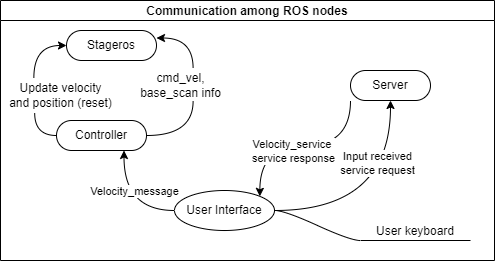

The diagram above was exported from draw.io. Its source (the exported page's mxGraphModel, read from the mxfile embedded in the PNG):
<mxGraphModel dx="509" dy="604" grid="1" gridSize="10" guides="1" tooltips="1" connect="1" arrows="1" fold="1" page="1" pageScale="1" pageWidth="827" pageHeight="1169" math="0" shadow="0">
  <root>
    <mxCell id="0" />
    <mxCell id="1" parent="0" />
    <mxCell id="LdsHQLvpAyRScHtlFUWl-2" value="Communication among ROS nodes" style="swimlane;startSize=20;horizontal=1;containerType=tree;" vertex="1" parent="1">
      <mxGeometry x="140" y="80" width="494" height="260" as="geometry">
        <mxRectangle x="240" y="120" width="230" height="20" as="alternateBounds" />
      </mxGeometry>
    </mxCell>
    <mxCell id="LdsHQLvpAyRScHtlFUWl-4" value="" style="edgeStyle=entityRelationEdgeStyle;startArrow=none;endArrow=none;segment=10;curved=1;rounded=0;" edge="1" parent="LdsHQLvpAyRScHtlFUWl-2" source="LdsHQLvpAyRScHtlFUWl-7" target="LdsHQLvpAyRScHtlFUWl-9">
      <mxGeometry relative="1" as="geometry" />
    </mxCell>
    <mxCell id="LdsHQLvpAyRScHtlFUWl-32" style="edgeStyle=orthogonalEdgeStyle;curved=1;orthogonalLoop=1;jettySize=auto;html=1;entryX=0.75;entryY=1;entryDx=0;entryDy=0;" edge="1" parent="LdsHQLvpAyRScHtlFUWl-2" source="LdsHQLvpAyRScHtlFUWl-7" target="LdsHQLvpAyRScHtlFUWl-10">
      <mxGeometry relative="1" as="geometry" />
    </mxCell>
    <mxCell id="LdsHQLvpAyRScHtlFUWl-34" value="Velocity_message" style="edgeLabel;html=1;align=center;verticalAlign=middle;resizable=0;points=[];" vertex="1" connectable="0" parent="LdsHQLvpAyRScHtlFUWl-32">
      <mxGeometry x="-0.2641" y="-12" relative="1" as="geometry">
        <mxPoint y="-8" as="offset" />
      </mxGeometry>
    </mxCell>
    <mxCell id="LdsHQLvpAyRScHtlFUWl-7" value="User Interface" style="ellipse;whiteSpace=wrap;html=1;align=center;treeFolding=1;treeMoving=1;newEdgeStyle={&quot;edgeStyle&quot;:&quot;entityRelationEdgeStyle&quot;,&quot;startArrow&quot;:&quot;none&quot;,&quot;endArrow&quot;:&quot;none&quot;,&quot;segment&quot;:10,&quot;curved&quot;:1};" vertex="1" parent="LdsHQLvpAyRScHtlFUWl-2">
      <mxGeometry x="174" y="190" width="100" height="40" as="geometry" />
    </mxCell>
    <mxCell id="LdsHQLvpAyRScHtlFUWl-9" value="User keyboard" style="whiteSpace=wrap;html=1;shape=partialRectangle;top=0;left=0;bottom=1;right=0;points=[[0,1],[1,1]];fillColor=none;align=center;verticalAlign=bottom;routingCenterY=0.5;snapToPoint=1;autosize=1;treeFolding=1;treeMoving=1;newEdgeStyle={&quot;edgeStyle&quot;:&quot;entityRelationEdgeStyle&quot;,&quot;startArrow&quot;:&quot;none&quot;,&quot;endArrow&quot;:&quot;none&quot;,&quot;segment&quot;:10,&quot;curved&quot;:1};" vertex="1" parent="LdsHQLvpAyRScHtlFUWl-2">
      <mxGeometry x="360" y="220" width="110" height="20" as="geometry" />
    </mxCell>
    <mxCell id="LdsHQLvpAyRScHtlFUWl-46" style="edgeStyle=orthogonalEdgeStyle;orthogonalLoop=1;jettySize=auto;html=1;entryX=0;entryY=0.5;entryDx=0;entryDy=0;startArrow=none;curved=1;exitX=0.278;exitY=-0.087;exitDx=0;exitDy=0;exitPerimeter=0;" edge="1" parent="LdsHQLvpAyRScHtlFUWl-2" source="LdsHQLvpAyRScHtlFUWl-39" target="LdsHQLvpAyRScHtlFUWl-27">
      <mxGeometry relative="1" as="geometry" />
    </mxCell>
    <mxCell id="LdsHQLvpAyRScHtlFUWl-10" value="Controller" style="whiteSpace=wrap;html=1;rounded=1;arcSize=50;align=center;verticalAlign=middle;strokeWidth=1;autosize=1;spacing=4;treeFolding=1;treeMoving=1;newEdgeStyle={&quot;edgeStyle&quot;:&quot;entityRelationEdgeStyle&quot;,&quot;startArrow&quot;:&quot;none&quot;,&quot;endArrow&quot;:&quot;none&quot;,&quot;segment&quot;:10,&quot;curved&quot;:1};" vertex="1" parent="LdsHQLvpAyRScHtlFUWl-2">
      <mxGeometry x="56" y="120" width="90" height="30" as="geometry" />
    </mxCell>
    <mxCell id="LdsHQLvpAyRScHtlFUWl-16" value="Server" style="whiteSpace=wrap;html=1;rounded=1;arcSize=50;align=center;verticalAlign=middle;strokeWidth=1;autosize=1;spacing=4;treeFolding=1;treeMoving=1;newEdgeStyle={&quot;edgeStyle&quot;:&quot;entityRelationEdgeStyle&quot;,&quot;startArrow&quot;:&quot;none&quot;,&quot;endArrow&quot;:&quot;none&quot;,&quot;segment&quot;:10,&quot;curved&quot;:1};" vertex="1" parent="LdsHQLvpAyRScHtlFUWl-2">
      <mxGeometry x="350" y="70" width="80" height="30" as="geometry" />
    </mxCell>
    <mxCell id="LdsHQLvpAyRScHtlFUWl-20" style="edgeStyle=orthogonalEdgeStyle;orthogonalLoop=1;jettySize=auto;html=1;entryX=0.5;entryY=1;entryDx=0;entryDy=0;curved=1;" edge="1" parent="LdsHQLvpAyRScHtlFUWl-2" source="LdsHQLvpAyRScHtlFUWl-7" target="LdsHQLvpAyRScHtlFUWl-16">
      <mxGeometry relative="1" as="geometry" />
    </mxCell>
    <mxCell id="LdsHQLvpAyRScHtlFUWl-21" value="Input received&lt;br&gt;service request" style="edgeLabel;html=1;align=center;verticalAlign=middle;resizable=0;points=[];" vertex="1" connectable="0" parent="LdsHQLvpAyRScHtlFUWl-20">
      <mxGeometry x="0.0591" y="7" relative="1" as="geometry">
        <mxPoint x="-7" y="-44" as="offset" />
      </mxGeometry>
    </mxCell>
    <mxCell id="LdsHQLvpAyRScHtlFUWl-17" style="edgeStyle=orthogonalEdgeStyle;orthogonalLoop=1;jettySize=auto;html=1;curved=1;entryX=1;entryY=0;entryDx=0;entryDy=0;exitX=0;exitY=1;exitDx=0;exitDy=0;" edge="1" parent="LdsHQLvpAyRScHtlFUWl-2" source="LdsHQLvpAyRScHtlFUWl-16" target="LdsHQLvpAyRScHtlFUWl-7">
      <mxGeometry relative="1" as="geometry">
        <mxPoint x="360" y="58" as="sourcePoint" />
        <mxPoint x="261.35533905932743" y="191.67786437626893" as="targetPoint" />
      </mxGeometry>
    </mxCell>
    <mxCell id="LdsHQLvpAyRScHtlFUWl-22" value="Velocity_service&amp;nbsp;&lt;br&gt;service response" style="edgeLabel;html=1;align=center;verticalAlign=middle;resizable=0;points=[];" vertex="1" connectable="0" parent="LdsHQLvpAyRScHtlFUWl-17">
      <mxGeometry x="0.2083" y="8" relative="1" as="geometry">
        <mxPoint x="10" y="-3" as="offset" />
      </mxGeometry>
    </mxCell>
    <mxCell id="LdsHQLvpAyRScHtlFUWl-27" value="Stageros" style="whiteSpace=wrap;html=1;rounded=1;arcSize=50;align=center;verticalAlign=middle;strokeWidth=1;autosize=1;spacing=4;treeFolding=1;treeMoving=1;newEdgeStyle={&quot;edgeStyle&quot;:&quot;entityRelationEdgeStyle&quot;,&quot;startArrow&quot;:&quot;none&quot;,&quot;endArrow&quot;:&quot;none&quot;,&quot;segment&quot;:10,&quot;curved&quot;:1};" vertex="1" parent="LdsHQLvpAyRScHtlFUWl-2">
      <mxGeometry x="66" y="30" width="90" height="30" as="geometry" />
    </mxCell>
    <mxCell id="LdsHQLvpAyRScHtlFUWl-39" value="Update velocity&lt;br&gt;and position (reset)" style="text;html=1;align=center;verticalAlign=middle;resizable=0;points=[];autosize=1;strokeColor=none;fillColor=none;" vertex="1" parent="LdsHQLvpAyRScHtlFUWl-2">
      <mxGeometry y="80" width="120" height="30" as="geometry" />
    </mxCell>
    <mxCell id="LdsHQLvpAyRScHtlFUWl-47" value="" style="edgeStyle=orthogonalEdgeStyle;orthogonalLoop=1;jettySize=auto;html=1;entryX=0.285;entryY=1.087;entryDx=0;entryDy=0;endArrow=none;entryPerimeter=0;exitX=0;exitY=0.5;exitDx=0;exitDy=0;curved=1;" edge="1" parent="LdsHQLvpAyRScHtlFUWl-2" source="LdsHQLvpAyRScHtlFUWl-10" target="LdsHQLvpAyRScHtlFUWl-39">
      <mxGeometry relative="1" as="geometry">
        <mxPoint x="21" y="140" as="sourcePoint" />
        <mxPoint x="226" y="125" as="targetPoint" />
      </mxGeometry>
    </mxCell>
    <mxCell id="LdsHQLvpAyRScHtlFUWl-53" style="edgeStyle=orthogonalEdgeStyle;orthogonalLoop=1;jettySize=auto;html=1;exitX=0.626;exitY=-0.073;exitDx=0;exitDy=0;curved=1;entryX=1;entryY=0.25;entryDx=0;entryDy=0;startArrow=none;exitPerimeter=0;" edge="1" parent="LdsHQLvpAyRScHtlFUWl-2" source="LdsHQLvpAyRScHtlFUWl-52" target="LdsHQLvpAyRScHtlFUWl-27">
      <mxGeometry relative="1" as="geometry">
        <mxPoint x="200" y="120" as="targetPoint" />
      </mxGeometry>
    </mxCell>
    <mxCell id="LdsHQLvpAyRScHtlFUWl-52" value="cmd_vel,&lt;br&gt;base_scan info" style="text;html=1;align=center;verticalAlign=middle;resizable=0;points=[];autosize=1;strokeColor=none;fillColor=none;" vertex="1" parent="LdsHQLvpAyRScHtlFUWl-2">
      <mxGeometry x="130" y="70" width="100" height="30" as="geometry" />
    </mxCell>
    <mxCell id="LdsHQLvpAyRScHtlFUWl-55" value="" style="edgeStyle=orthogonalEdgeStyle;orthogonalLoop=1;jettySize=auto;html=1;exitX=1;exitY=0.5;exitDx=0;exitDy=0;curved=1;entryX=0.626;entryY=1.02;entryDx=0;entryDy=0;endArrow=none;entryPerimeter=0;" edge="1" parent="LdsHQLvpAyRScHtlFUWl-2" source="LdsHQLvpAyRScHtlFUWl-10" target="LdsHQLvpAyRScHtlFUWl-52">
      <mxGeometry relative="1" as="geometry">
        <mxPoint x="286" y="215" as="sourcePoint" />
        <mxPoint x="296" y="117.5" as="targetPoint" />
      </mxGeometry>
    </mxCell>
  </root>
</mxGraphModel>